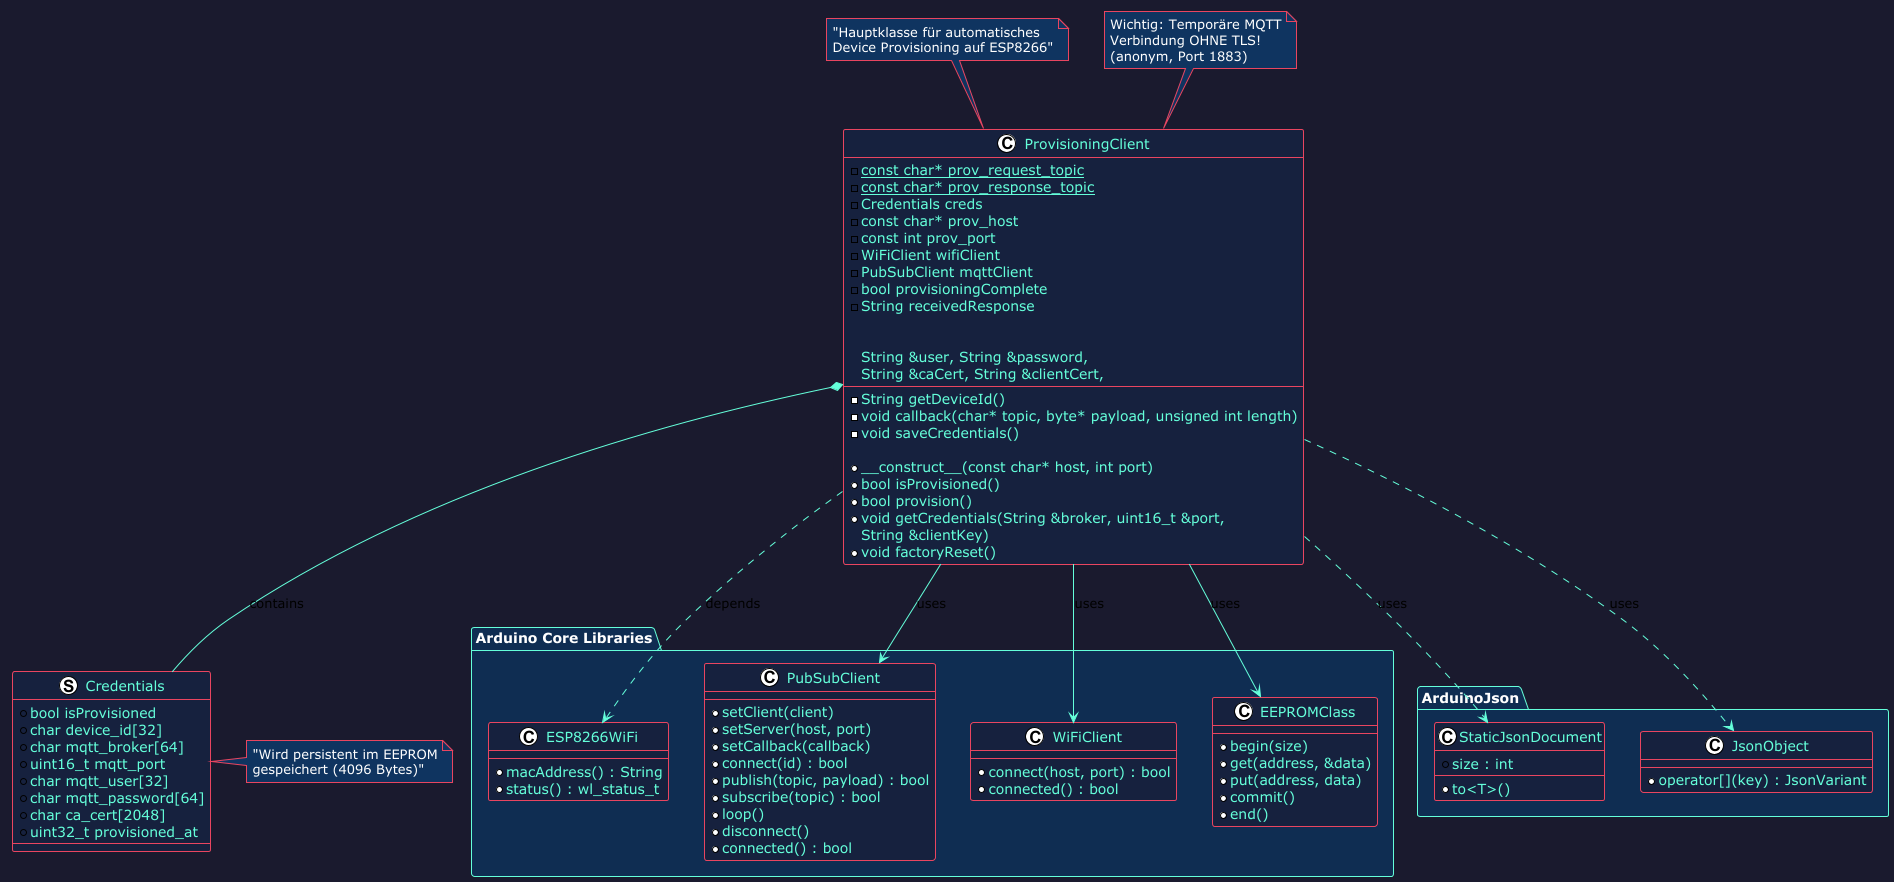

The diagram above was rendered by PlantUML. Its source (embedded in the PNG):
@startuml
' ============================================================================
' Titel:       ProvisioningClient Klassendiagramm
' Autor:       IoT Temperature Monitoring System
' Datum:       2026-04-28
' Beschreibung: UML Klassendiagramm der Provisioning Bibliothek für ESP8266
' ============================================================================

' ============================================================================
' FARBEN & SKINPARAMETER
' ============================================================================
!theme plain
skinparam backgroundColor #1a1a2e
skinparam classBackgroundColor #16213e
skinparam classBorderColor #e94560
skinparam stereotypeCBackgroundColor #0f3460
skinparam stereotypeEBorderColor #e94560
skinparam classFontColor white
skinparam classAttributeFontColor #64ffda
skinparam classMethodFontColor #e94560
skinparam noteBackgroundColor #0f3460
skinparam noteBorderColor #e94560
skinparam noteFontColor white
skinparam packageBackgroundColor #0f2d52
skinparam packageBorderColor #64ffda
skinparam packageFontColor white
skinparam arrowColor #64ffda

' ============================================================================
' PAKETE (Bibliotheken)
' ============================================================================
package "Arduino Core Libraries" #0f2d52 {
    
    class ESP8266WiFi {
        + macAddress() : String
        + status() : wl_status_t
    }
    
    class PubSubClient {
        + setClient(client)
        + setServer(host, port)
        + setCallback(callback)
        + connect(id) : bool
        + publish(topic, payload) : bool
        + subscribe(topic) : bool
        + loop()
        + disconnect()
        + connected() : bool
    }
    
    class WiFiClient {
        + connect(host, port) : bool
        + connected() : bool
    }
    
    class EEPROMClass {
        + begin(size)
        + get(address, &data)
        + put(address, data)
        + commit()
        + end()
    }
}

package "ArduinoJson" #0f2d52 {
    
    class StaticJsonDocument {
        + size : int
        + to<T>()
    }
    
    class JsonObject {
        + operator[](key) : JsonVariant
    }
}

' ============================================================================
' INTERNE STRUKTUREN
' ============================================================================

' Credentials Struktur
struct Credentials #16213e {
    + bool isProvisioned
    + char device_id[32]
    + char mqtt_broker[64]
    + uint16_t mqtt_port
    + char mqtt_user[32]
    + char mqtt_password[64]
    + char ca_cert[2048]
    + uint32_t provisioned_at
}

' ============================================================================
' HAUPTKLASSE: ProvisioningClient
' ============================================================================

class ProvisioningClient #16213e {
    ' -------------------- Attribute (private) --------------------
    - {static} const char* prov_request_topic
    - {static} const char* prov_response_topic
    - Credentials creds
    - const char* prov_host
    - const int prov_port
    - WiFiClient wifiClient
    - PubSubClient mqttClient
    - bool provisioningComplete
    - String receivedResponse
    
    ' -------------------- Methoden (private) --------------------
    - String getDeviceId()
    - void callback(char* topic, byte* payload, unsigned int length)
    - void saveCredentials()
    
    ' -------------------- Methoden (public) --------------------
    + __construct__(const char* host, int port)
    + bool isProvisioned()
    + bool provision()
    + void getCredentials(String &broker, uint16_t &port, 
                          String &user, String &password, 
                          String &caCert, String &clientCert, 
                          String &clientKey)
    + void factoryReset()
}

' ============================================================================
' BEZIEHUNGEN (Assoziationen, Abhängigkeiten)
' ============================================================================

' ProvisioningClient verwendet WiFiClient
ProvisioningClient --> WiFiClient : uses

' ProvisioningClient verwendet PubSubClient
ProvisioningClient --> PubSubClient : uses

' ProvisioningClient verwendet EEPROM
ProvisioningClient --> EEPROMClass : uses

' ProvisioningClient enthält Credentials (Komposition)
ProvisioningClient *-- Credentials : contains

' ProvisioningClient hängt von ESP8266WiFi ab
ProvisioningClient ..> ESP8266WiFi : depends

' ProvisioningClient verwendet StaticJsonDocument
ProvisioningClient ..> StaticJsonDocument : uses

' ProvisioningClient verwendet JsonObject
ProvisioningClient ..> JsonObject : uses

' ============================================================================
' NOTIZEN / ANMERKUNGEN
' ============================================================================

note top of ProvisioningClient : "Hauptklasse für automatisches\nDevice Provisioning auf ESP8266"

note right of Credentials : "Wird persistent im EEPROM\ngespeichert (4096 Bytes)"

note "Wichtig: Temporäre MQTT\nVerbindung OHNE TLS!\n(anonym, Port 1883)" as provision_note

' Korrekte Syntax: note ... of ... für Methoden ist nicht möglich
' Stattdessen: note an die Klasse anhängen
provision_note -[#64ffda]- ProvisioningClient

@enduml